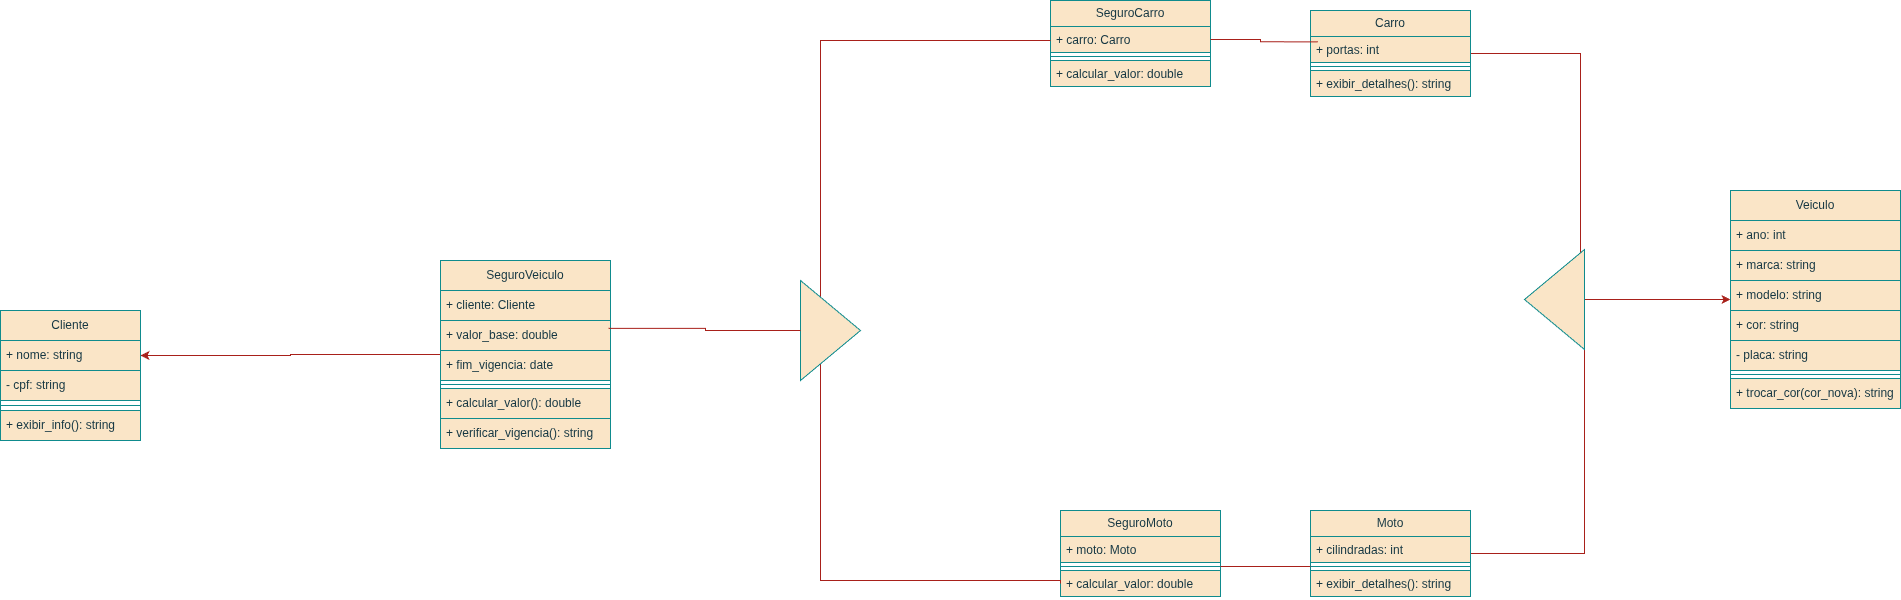

The diagram above was exported from draw.io. Its source (the exported page's mxGraphModel, read from the mxfile embedded in the PNG):
<mxGraphModel dx="3673" dy="1962" grid="1" gridSize="10" guides="1" tooltips="1" connect="1" arrows="1" fold="1" page="1" pageScale="1" pageWidth="827" pageHeight="1169" background="light-dark(#FFFFFF,#FFFFFF)" math="0" shadow="0">
  <root>
    <mxCell id="0" />
    <mxCell id="1" parent="0" />
    <mxCell id="GQlUKMQNHi5qpECnvPFi-2" parent="1" style="swimlane;fontStyle=0;childLayout=stackLayout;horizontal=1;startSize=30;horizontalStack=0;resizeParent=1;resizeParentMax=0;resizeLast=0;collapsible=1;marginBottom=0;whiteSpace=wrap;html=1;fillColor=#FAE5C7;strokeColor=#0F8B8D;fontColor=#143642;labelBackgroundColor=none;" value="Cliente" vertex="1">
      <mxGeometry height="130" width="140" x="130" y="450" as="geometry" />
    </mxCell>
    <mxCell id="GQlUKMQNHi5qpECnvPFi-3" parent="GQlUKMQNHi5qpECnvPFi-2" style="text;strokeColor=#0F8B8D;fillColor=#FAE5C7;align=left;verticalAlign=middle;spacingLeft=4;spacingRight=4;overflow=hidden;points=[[0,0.5],[1,0.5]];portConstraint=eastwest;rotatable=0;whiteSpace=wrap;html=1;fontColor=#143642;labelBackgroundColor=none;" value="+ nome: string" vertex="1">
      <mxGeometry height="30" width="140" y="30" as="geometry" />
    </mxCell>
    <mxCell id="GQlUKMQNHi5qpECnvPFi-4" parent="GQlUKMQNHi5qpECnvPFi-2" style="text;strokeColor=#0F8B8D;fillColor=#FAE5C7;align=left;verticalAlign=middle;spacingLeft=4;spacingRight=4;overflow=hidden;points=[[0,0.5],[1,0.5]];portConstraint=eastwest;rotatable=0;whiteSpace=wrap;html=1;fontColor=#143642;labelBackgroundColor=none;" value="- cpf: string" vertex="1">
      <mxGeometry height="30" width="140" y="60" as="geometry" />
    </mxCell>
    <mxCell id="GQlUKMQNHi5qpECnvPFi-83" parent="GQlUKMQNHi5qpECnvPFi-2" style="line;strokeWidth=1;rotatable=0;dashed=0;labelPosition=right;align=left;verticalAlign=middle;spacingTop=0;spacingLeft=6;points=[];portConstraint=eastwest;fillColor=#FAE5C7;strokeColor=#0F8B8D;fontColor=#143642;labelBackgroundColor=none;" value="" vertex="1">
      <mxGeometry height="10" width="140" y="90" as="geometry" />
    </mxCell>
    <mxCell id="GQlUKMQNHi5qpECnvPFi-82" parent="GQlUKMQNHi5qpECnvPFi-2" style="text;strokeColor=#0F8B8D;fillColor=#FAE5C7;align=left;verticalAlign=middle;spacingLeft=4;spacingRight=4;overflow=hidden;points=[[0,0.5],[1,0.5]];portConstraint=eastwest;rotatable=0;whiteSpace=wrap;html=1;fontColor=#143642;labelBackgroundColor=none;" value="+ exibir_info(): string" vertex="1">
      <mxGeometry height="30" width="140" y="100" as="geometry" />
    </mxCell>
    <mxCell id="GQlUKMQNHi5qpECnvPFi-6" parent="1" style="swimlane;fontStyle=0;childLayout=stackLayout;horizontal=1;startSize=30;horizontalStack=0;resizeParent=1;resizeParentMax=0;resizeLast=0;collapsible=1;marginBottom=0;whiteSpace=wrap;html=1;fillColor=#FAE5C7;strokeColor=#0F8B8D;fontColor=#143642;labelBackgroundColor=none;" value="Veiculo" vertex="1">
      <mxGeometry height="218" width="170" x="1860" y="330" as="geometry" />
    </mxCell>
    <mxCell id="GQlUKMQNHi5qpECnvPFi-7" parent="GQlUKMQNHi5qpECnvPFi-6" style="text;strokeColor=#0F8B8D;fillColor=#FAE5C7;align=left;verticalAlign=middle;spacingLeft=4;spacingRight=4;overflow=hidden;points=[[0,0.5],[1,0.5]];portConstraint=eastwest;rotatable=0;whiteSpace=wrap;html=1;fontColor=#143642;labelBackgroundColor=none;" value="+ ano: int" vertex="1">
      <mxGeometry height="30" width="170" y="30" as="geometry" />
    </mxCell>
    <mxCell id="GQlUKMQNHi5qpECnvPFi-8" parent="GQlUKMQNHi5qpECnvPFi-6" style="text;strokeColor=#0F8B8D;fillColor=#FAE5C7;align=left;verticalAlign=middle;spacingLeft=4;spacingRight=4;overflow=hidden;points=[[0,0.5],[1,0.5]];portConstraint=eastwest;rotatable=0;whiteSpace=wrap;html=1;fontColor=#143642;labelBackgroundColor=none;" value="+ marca: string" vertex="1">
      <mxGeometry height="30" width="170" y="60" as="geometry" />
    </mxCell>
    <mxCell id="GQlUKMQNHi5qpECnvPFi-31" parent="GQlUKMQNHi5qpECnvPFi-6" style="text;strokeColor=#0F8B8D;fillColor=#FAE5C7;align=left;verticalAlign=middle;spacingLeft=4;spacingRight=4;overflow=hidden;points=[[0,0.5],[1,0.5]];portConstraint=eastwest;rotatable=0;whiteSpace=wrap;html=1;fontColor=#143642;labelBackgroundColor=none;" value="+ modelo: string&lt;span style=&quot;color: rgba(0, 0, 0, 0); font-family: monospace; font-size: 0px; text-wrap-mode: nowrap;&quot;&gt;%3CmxGraphModel%3E%3Croot%3E%3CmxCell%20id%3D%220%22%2F%3E%3CmxCell%20id%3D%221%22%20parent%3D%220%22%2F%3E%3CmxCell%20id%3D%222%22%20parent%3D%221%22%20style%3D%22text%3BstrokeColor%3Dnone%3BfillColor%3Dnone%3Balign%3Dleft%3BverticalAlign%3Dmiddle%3BspacingLeft%3D4%3BspacingRight%3D4%3Boverflow%3Dhidden%3Bpoints%3D%5B%5B0%2C0.5%5D%2C%5B1%2C0.5%5D%5D%3BportConstraint%3Deastwest%3Brotatable%3D0%3BwhiteSpace%3Dwrap%3Bhtml%3D1%3B%22%20value%3D%22-%20marca%3A%20string%22%20vertex%3D%221%22%3E%3CmxGeometry%20height%3D%2230%22%20width%3D%22140%22%20x%3D%22320%22%20y%3D%22350%22%20as%3D%22geometry%22%2F%3E%3C%2FmxCell%3E%3C%2Froot%3E%3C%2FmxGraphModel%3E&lt;/span&gt;" vertex="1">
      <mxGeometry height="30" width="170" y="90" as="geometry" />
    </mxCell>
    <mxCell id="GQlUKMQNHi5qpECnvPFi-33" parent="GQlUKMQNHi5qpECnvPFi-6" style="text;strokeColor=#0F8B8D;fillColor=#FAE5C7;align=left;verticalAlign=middle;spacingLeft=4;spacingRight=4;overflow=hidden;points=[[0,0.5],[1,0.5]];portConstraint=eastwest;rotatable=0;whiteSpace=wrap;html=1;fontColor=#143642;labelBackgroundColor=none;" value="+ cor: string" vertex="1">
      <mxGeometry height="30" width="170" y="120" as="geometry" />
    </mxCell>
    <mxCell id="GQlUKMQNHi5qpECnvPFi-32" parent="GQlUKMQNHi5qpECnvPFi-6" style="text;strokeColor=#0F8B8D;fillColor=#FAE5C7;align=left;verticalAlign=middle;spacingLeft=4;spacingRight=4;overflow=hidden;points=[[0,0.5],[1,0.5]];portConstraint=eastwest;rotatable=0;whiteSpace=wrap;html=1;fontColor=#143642;labelBackgroundColor=none;" value="- placa: string" vertex="1">
      <mxGeometry height="30" width="170" y="150" as="geometry" />
    </mxCell>
    <mxCell id="GQlUKMQNHi5qpECnvPFi-34" parent="GQlUKMQNHi5qpECnvPFi-6" style="line;strokeWidth=1;fillColor=#FAE5C7;align=left;verticalAlign=middle;spacingTop=-1;spacingLeft=3;spacingRight=3;rotatable=0;labelPosition=right;points=[];portConstraint=eastwest;strokeColor=#0F8B8D;fontColor=#143642;labelBackgroundColor=none;" value="" vertex="1">
      <mxGeometry height="8" width="170" y="180" as="geometry" />
    </mxCell>
    <mxCell id="GQlUKMQNHi5qpECnvPFi-35" parent="GQlUKMQNHi5qpECnvPFi-6" style="text;strokeColor=#0F8B8D;fillColor=#FAE5C7;align=left;verticalAlign=middle;spacingLeft=4;spacingRight=4;overflow=hidden;points=[[0,0.5],[1,0.5]];portConstraint=eastwest;rotatable=0;whiteSpace=wrap;html=1;fontColor=#143642;labelBackgroundColor=none;" value="+ trocar_cor(cor_nova): string" vertex="1">
      <mxGeometry height="30" width="170" y="188" as="geometry" />
    </mxCell>
    <mxCell id="GQlUKMQNHi5qpECnvPFi-78" edge="1" parent="1" source="GQlUKMQNHi5qpECnvPFi-36" style="edgeStyle=orthogonalEdgeStyle;rounded=0;orthogonalLoop=1;jettySize=auto;html=1;entryX=0.067;entryY=0.927;entryDx=0;entryDy=0;entryPerimeter=0;endArrow=none;endFill=0;fillColor=#FAE5C7;strokeColor=#A8201A;labelBackgroundColor=none;fontColor=default;" target="GQlUKMQNHi5qpECnvPFi-76">
      <mxGeometry relative="1" as="geometry">
        <mxPoint x="1710" y="193" as="targetPoint" />
      </mxGeometry>
    </mxCell>
    <mxCell id="GQlUKMQNHi5qpECnvPFi-36" parent="1" style="swimlane;fontStyle=0;childLayout=stackLayout;horizontal=1;startSize=26;fillColor=#FAE5C7;horizontalStack=0;resizeParent=1;resizeParentMax=0;resizeLast=0;collapsible=1;marginBottom=0;whiteSpace=wrap;html=1;strokeColor=#0F8B8D;fontColor=#143642;labelBackgroundColor=none;" value="Carro" vertex="1">
      <mxGeometry height="86" width="160" x="1440" y="150" as="geometry" />
    </mxCell>
    <mxCell id="GQlUKMQNHi5qpECnvPFi-37" parent="GQlUKMQNHi5qpECnvPFi-36" style="text;strokeColor=#0F8B8D;fillColor=#FAE5C7;align=left;verticalAlign=top;spacingLeft=4;spacingRight=4;overflow=hidden;rotatable=0;points=[[0,0.5],[1,0.5]];portConstraint=eastwest;whiteSpace=wrap;html=1;fontColor=#143642;labelBackgroundColor=none;" value="+ portas: int" vertex="1">
      <mxGeometry height="26" width="160" y="26" as="geometry" />
    </mxCell>
    <mxCell id="GQlUKMQNHi5qpECnvPFi-40" parent="GQlUKMQNHi5qpECnvPFi-36" style="line;strokeWidth=1;fillColor=#FAE5C7;align=left;verticalAlign=middle;spacingTop=-1;spacingLeft=3;spacingRight=3;rotatable=0;labelPosition=right;points=[];portConstraint=eastwest;strokeColor=#0F8B8D;fontColor=#143642;labelBackgroundColor=none;" value="" vertex="1">
      <mxGeometry height="8" width="160" y="52" as="geometry" />
    </mxCell>
    <mxCell id="GQlUKMQNHi5qpECnvPFi-39" parent="GQlUKMQNHi5qpECnvPFi-36" style="text;strokeColor=#0F8B8D;fillColor=#FAE5C7;align=left;verticalAlign=top;spacingLeft=4;spacingRight=4;overflow=hidden;rotatable=0;points=[[0,0.5],[1,0.5]];portConstraint=eastwest;whiteSpace=wrap;html=1;fontColor=#143642;labelBackgroundColor=none;" value="+ exibir_detalhes(): string" vertex="1">
      <mxGeometry height="26" width="160" y="60" as="geometry" />
    </mxCell>
    <mxCell id="GQlUKMQNHi5qpECnvPFi-79" edge="1" parent="1" source="GQlUKMQNHi5qpECnvPFi-41" style="edgeStyle=orthogonalEdgeStyle;rounded=0;orthogonalLoop=1;jettySize=auto;html=1;entryX=0;entryY=0.25;entryDx=0;entryDy=0;endArrow=none;endFill=0;fillColor=#FAE5C7;strokeColor=#A8201A;labelBackgroundColor=none;fontColor=default;" target="GQlUKMQNHi5qpECnvPFi-76">
      <mxGeometry relative="1" as="geometry">
        <Array as="points">
          <mxPoint x="1714" y="693" />
        </Array>
        <mxPoint x="1720" y="693" as="targetPoint" />
      </mxGeometry>
    </mxCell>
    <mxCell id="GQlUKMQNHi5qpECnvPFi-41" parent="1" style="swimlane;fontStyle=0;childLayout=stackLayout;horizontal=1;startSize=26;fillColor=#FAE5C7;horizontalStack=0;resizeParent=1;resizeParentMax=0;resizeLast=0;collapsible=1;marginBottom=0;whiteSpace=wrap;html=1;strokeColor=#0F8B8D;fontColor=#143642;labelBackgroundColor=none;" value="Moto" vertex="1">
      <mxGeometry height="86" width="160" x="1440" y="650" as="geometry" />
    </mxCell>
    <mxCell id="GQlUKMQNHi5qpECnvPFi-42" parent="GQlUKMQNHi5qpECnvPFi-41" style="text;strokeColor=#0F8B8D;fillColor=#FAE5C7;align=left;verticalAlign=top;spacingLeft=4;spacingRight=4;overflow=hidden;rotatable=0;points=[[0,0.5],[1,0.5]];portConstraint=eastwest;whiteSpace=wrap;html=1;fontColor=#143642;labelBackgroundColor=none;" value="+ cilindradas: int" vertex="1">
      <mxGeometry height="26" width="160" y="26" as="geometry" />
    </mxCell>
    <mxCell id="GQlUKMQNHi5qpECnvPFi-43" parent="GQlUKMQNHi5qpECnvPFi-41" style="line;strokeWidth=1;fillColor=#FAE5C7;align=left;verticalAlign=middle;spacingTop=-1;spacingLeft=3;spacingRight=3;rotatable=0;labelPosition=right;points=[];portConstraint=eastwest;strokeColor=#0F8B8D;fontColor=#143642;labelBackgroundColor=none;" value="" vertex="1">
      <mxGeometry height="8" width="160" y="52" as="geometry" />
    </mxCell>
    <mxCell id="GQlUKMQNHi5qpECnvPFi-44" parent="GQlUKMQNHi5qpECnvPFi-41" style="text;strokeColor=#0F8B8D;fillColor=#FAE5C7;align=left;verticalAlign=top;spacingLeft=4;spacingRight=4;overflow=hidden;rotatable=0;points=[[0,0.5],[1,0.5]];portConstraint=eastwest;whiteSpace=wrap;html=1;fontColor=#143642;labelBackgroundColor=none;" value="+ exibir_detalhes(): string" vertex="1">
      <mxGeometry height="26" width="160" y="60" as="geometry" />
    </mxCell>
    <mxCell id="GQlUKMQNHi5qpECnvPFi-69" edge="1" parent="1" source="GQlUKMQNHi5qpECnvPFi-47" style="edgeStyle=orthogonalEdgeStyle;rounded=0;orthogonalLoop=1;jettySize=auto;html=1;fillColor=#FAE5C7;strokeColor=#A8201A;labelBackgroundColor=none;fontColor=default;" target="GQlUKMQNHi5qpECnvPFi-3">
      <mxGeometry relative="1" as="geometry" />
    </mxCell>
    <mxCell id="GQlUKMQNHi5qpECnvPFi-47" parent="1" style="swimlane;fontStyle=0;childLayout=stackLayout;horizontal=1;startSize=30;horizontalStack=0;resizeParent=1;resizeParentMax=0;resizeLast=0;collapsible=1;marginBottom=0;whiteSpace=wrap;html=1;fillColor=#FAE5C7;strokeColor=#0F8B8D;fontColor=#143642;labelBackgroundColor=none;" value="SeguroVeiculo" vertex="1">
      <mxGeometry height="188" width="170" x="570" y="400" as="geometry" />
    </mxCell>
    <mxCell id="GQlUKMQNHi5qpECnvPFi-48" parent="GQlUKMQNHi5qpECnvPFi-47" style="text;strokeColor=#0F8B8D;fillColor=#FAE5C7;align=left;verticalAlign=middle;spacingLeft=4;spacingRight=4;overflow=hidden;points=[[0,0.5],[1,0.5]];portConstraint=eastwest;rotatable=0;whiteSpace=wrap;html=1;fontColor=#143642;labelBackgroundColor=none;" value="+ cliente: Cliente" vertex="1">
      <mxGeometry height="30" width="170" y="30" as="geometry" />
    </mxCell>
    <mxCell id="GQlUKMQNHi5qpECnvPFi-49" parent="GQlUKMQNHi5qpECnvPFi-47" style="text;strokeColor=#0F8B8D;fillColor=#FAE5C7;align=left;verticalAlign=middle;spacingLeft=4;spacingRight=4;overflow=hidden;points=[[0,0.5],[1,0.5]];portConstraint=eastwest;rotatable=0;whiteSpace=wrap;html=1;fontColor=#143642;labelBackgroundColor=none;" value="+ valor_base: double" vertex="1">
      <mxGeometry height="30" width="170" y="60" as="geometry" />
    </mxCell>
    <mxCell id="GQlUKMQNHi5qpECnvPFi-52" parent="GQlUKMQNHi5qpECnvPFi-47" style="text;strokeColor=#0F8B8D;fillColor=#FAE5C7;align=left;verticalAlign=middle;spacingLeft=4;spacingRight=4;overflow=hidden;points=[[0,0.5],[1,0.5]];portConstraint=eastwest;rotatable=0;whiteSpace=wrap;html=1;fontColor=#143642;labelBackgroundColor=none;" value="+ fim_vigencia: date" vertex="1">
      <mxGeometry height="30" width="170" y="90" as="geometry" />
    </mxCell>
    <mxCell id="GQlUKMQNHi5qpECnvPFi-53" parent="GQlUKMQNHi5qpECnvPFi-47" style="line;strokeWidth=1;fillColor=#FAE5C7;align=left;verticalAlign=middle;spacingTop=-1;spacingLeft=3;spacingRight=3;rotatable=0;labelPosition=right;points=[];portConstraint=eastwest;strokeColor=#0F8B8D;fontColor=#143642;labelBackgroundColor=none;" value="" vertex="1">
      <mxGeometry height="8" width="170" y="120" as="geometry" />
    </mxCell>
    <mxCell id="GQlUKMQNHi5qpECnvPFi-54" parent="GQlUKMQNHi5qpECnvPFi-47" style="text;strokeColor=#0F8B8D;fillColor=#FAE5C7;align=left;verticalAlign=middle;spacingLeft=4;spacingRight=4;overflow=hidden;points=[[0,0.5],[1,0.5]];portConstraint=eastwest;rotatable=0;whiteSpace=wrap;html=1;fontColor=#143642;labelBackgroundColor=none;" value="+ calcular_valor(): double" vertex="1">
      <mxGeometry height="30" width="170" y="128" as="geometry" />
    </mxCell>
    <mxCell id="GQlUKMQNHi5qpECnvPFi-84" parent="GQlUKMQNHi5qpECnvPFi-47" style="text;strokeColor=#0F8B8D;fillColor=#FAE5C7;align=left;verticalAlign=middle;spacingLeft=4;spacingRight=4;overflow=hidden;points=[[0,0.5],[1,0.5]];portConstraint=eastwest;rotatable=0;whiteSpace=wrap;html=1;fontColor=#143642;labelBackgroundColor=none;" value="+ verificar_vigencia(): string" vertex="1">
      <mxGeometry height="30" width="170" y="158" as="geometry" />
    </mxCell>
    <mxCell id="GQlUKMQNHi5qpECnvPFi-58" parent="1" style="swimlane;fontStyle=0;childLayout=stackLayout;horizontal=1;startSize=26;fillColor=#FAE5C7;horizontalStack=0;resizeParent=1;resizeParentMax=0;resizeLast=0;collapsible=1;marginBottom=0;whiteSpace=wrap;html=1;strokeColor=#0F8B8D;fontColor=#143642;labelBackgroundColor=none;" value="SeguroCarro" vertex="1">
      <mxGeometry height="86" width="160" x="1180" y="140" as="geometry" />
    </mxCell>
    <mxCell id="GQlUKMQNHi5qpECnvPFi-59" parent="GQlUKMQNHi5qpECnvPFi-58" style="text;strokeColor=#0F8B8D;fillColor=#FAE5C7;align=left;verticalAlign=top;spacingLeft=4;spacingRight=4;overflow=hidden;rotatable=0;points=[[0,0.5],[1,0.5]];portConstraint=eastwest;whiteSpace=wrap;html=1;fontColor=#143642;labelBackgroundColor=none;" value="+ carro: Carro" vertex="1">
      <mxGeometry height="26" width="160" y="26" as="geometry" />
    </mxCell>
    <mxCell id="GQlUKMQNHi5qpECnvPFi-60" parent="GQlUKMQNHi5qpECnvPFi-58" style="line;strokeWidth=1;fillColor=#FAE5C7;align=left;verticalAlign=middle;spacingTop=-1;spacingLeft=3;spacingRight=3;rotatable=0;labelPosition=right;points=[];portConstraint=eastwest;strokeColor=#0F8B8D;fontColor=#143642;labelBackgroundColor=none;" value="" vertex="1">
      <mxGeometry height="8" width="160" y="52" as="geometry" />
    </mxCell>
    <mxCell id="GQlUKMQNHi5qpECnvPFi-61" parent="GQlUKMQNHi5qpECnvPFi-58" style="text;strokeColor=#0F8B8D;fillColor=#FAE5C7;align=left;verticalAlign=top;spacingLeft=4;spacingRight=4;overflow=hidden;rotatable=0;points=[[0,0.5],[1,0.5]];portConstraint=eastwest;whiteSpace=wrap;html=1;fontColor=#143642;labelBackgroundColor=none;" value="+ calcular_valor: double" vertex="1">
      <mxGeometry height="26" width="160" y="60" as="geometry" />
    </mxCell>
    <mxCell id="GQlUKMQNHi5qpECnvPFi-62" parent="1" style="swimlane;fontStyle=0;childLayout=stackLayout;horizontal=1;startSize=26;fillColor=#FAE5C7;horizontalStack=0;resizeParent=1;resizeParentMax=0;resizeLast=0;collapsible=1;marginBottom=0;whiteSpace=wrap;html=1;strokeColor=#0F8B8D;fontColor=#143642;labelBackgroundColor=none;" value="SeguroMoto" vertex="1">
      <mxGeometry height="86" width="160" x="1190" y="650" as="geometry" />
    </mxCell>
    <mxCell id="GQlUKMQNHi5qpECnvPFi-63" parent="GQlUKMQNHi5qpECnvPFi-62" style="text;strokeColor=#0F8B8D;fillColor=#FAE5C7;align=left;verticalAlign=top;spacingLeft=4;spacingRight=4;overflow=hidden;rotatable=0;points=[[0,0.5],[1,0.5]];portConstraint=eastwest;whiteSpace=wrap;html=1;fontColor=#143642;labelBackgroundColor=none;" value="+ moto: Moto" vertex="1">
      <mxGeometry height="26" width="160" y="26" as="geometry" />
    </mxCell>
    <mxCell id="GQlUKMQNHi5qpECnvPFi-80" edge="1" parent="GQlUKMQNHi5qpECnvPFi-62" source="GQlUKMQNHi5qpECnvPFi-64" style="edgeStyle=orthogonalEdgeStyle;rounded=0;orthogonalLoop=1;jettySize=auto;html=1;endArrow=none;endFill=0;fillColor=#FAE5C7;strokeColor=#A8201A;labelBackgroundColor=none;fontColor=default;">
      <mxGeometry relative="1" as="geometry">
        <mxPoint x="250" y="56.00000000000023" as="targetPoint" />
      </mxGeometry>
    </mxCell>
    <mxCell id="GQlUKMQNHi5qpECnvPFi-64" parent="GQlUKMQNHi5qpECnvPFi-62" style="line;strokeWidth=1;fillColor=#FAE5C7;align=left;verticalAlign=middle;spacingTop=-1;spacingLeft=3;spacingRight=3;rotatable=0;labelPosition=right;points=[];portConstraint=eastwest;strokeColor=#0F8B8D;fontColor=#143642;labelBackgroundColor=none;" value="" vertex="1">
      <mxGeometry height="8" width="160" y="52" as="geometry" />
    </mxCell>
    <mxCell id="GQlUKMQNHi5qpECnvPFi-65" parent="GQlUKMQNHi5qpECnvPFi-62" style="text;strokeColor=#0F8B8D;fillColor=#FAE5C7;align=left;verticalAlign=top;spacingLeft=4;spacingRight=4;overflow=hidden;rotatable=0;points=[[0,0.5],[1,0.5]];portConstraint=eastwest;whiteSpace=wrap;html=1;fontColor=#143642;labelBackgroundColor=none;" value="+ calcular_valor: double" vertex="1">
      <mxGeometry height="26" width="160" y="60" as="geometry" />
    </mxCell>
    <mxCell id="GQlUKMQNHi5qpECnvPFi-74" edge="1" parent="1" source="GQlUKMQNHi5qpECnvPFi-70" style="edgeStyle=orthogonalEdgeStyle;rounded=0;orthogonalLoop=1;jettySize=auto;html=1;endArrow=none;endFill=0;fillColor=#FAE5C7;strokeColor=#A8201A;labelBackgroundColor=none;fontColor=default;" target="GQlUKMQNHi5qpECnvPFi-59">
      <mxGeometry relative="1" as="geometry">
        <Array as="points">
          <mxPoint x="950" y="180" />
        </Array>
        <mxPoint x="960" y="180" as="targetPoint" />
      </mxGeometry>
    </mxCell>
    <mxCell id="GQlUKMQNHi5qpECnvPFi-75" edge="1" parent="1" source="GQlUKMQNHi5qpECnvPFi-70" style="edgeStyle=orthogonalEdgeStyle;rounded=0;orthogonalLoop=1;jettySize=auto;html=1;entryX=0;entryY=0.5;entryDx=0;entryDy=0;endArrow=none;endFill=0;fillColor=#FAE5C7;strokeColor=#A8201A;labelBackgroundColor=none;fontColor=default;" target="GQlUKMQNHi5qpECnvPFi-65">
      <mxGeometry relative="1" as="geometry">
        <Array as="points">
          <mxPoint x="950" y="720" />
          <mxPoint x="1190" y="720" />
        </Array>
        <mxPoint x="960" y="720" as="targetPoint" />
      </mxGeometry>
    </mxCell>
    <mxCell id="GQlUKMQNHi5qpECnvPFi-70" parent="1" style="triangle;whiteSpace=wrap;html=1;direction=east;fillColor=#FAE5C7;strokeColor=#0F8B8D;fontColor=#143642;labelBackgroundColor=none;" value="" vertex="1">
      <mxGeometry height="100" width="60" x="930" y="420" as="geometry" />
    </mxCell>
    <mxCell id="GQlUKMQNHi5qpECnvPFi-71" edge="1" parent="1" source="GQlUKMQNHi5qpECnvPFi-70" style="edgeStyle=orthogonalEdgeStyle;rounded=0;orthogonalLoop=1;jettySize=auto;html=1;endArrow=none;endFill=0;entryX=0.988;entryY=0.264;entryDx=0;entryDy=0;entryPerimeter=0;fillColor=#FAE5C7;strokeColor=#A8201A;labelBackgroundColor=none;fontColor=default;" target="GQlUKMQNHi5qpECnvPFi-49">
      <mxGeometry relative="1" as="geometry">
        <mxPoint x="770" y="453" as="targetPoint" />
      </mxGeometry>
    </mxCell>
    <mxCell id="GQlUKMQNHi5qpECnvPFi-77" edge="1" parent="1" source="GQlUKMQNHi5qpECnvPFi-76" style="edgeStyle=orthogonalEdgeStyle;rounded=0;orthogonalLoop=1;jettySize=auto;html=1;entryX=0;entryY=0.5;entryDx=0;entryDy=0;fillColor=#FAE5C7;strokeColor=#A8201A;labelBackgroundColor=none;fontColor=default;" target="GQlUKMQNHi5qpECnvPFi-6">
      <mxGeometry relative="1" as="geometry" />
    </mxCell>
    <mxCell id="GQlUKMQNHi5qpECnvPFi-76" parent="1" style="triangle;whiteSpace=wrap;html=1;direction=west;fillColor=#FAE5C7;strokeColor=#0F8B8D;fontColor=#143642;labelBackgroundColor=none;" value="" vertex="1">
      <mxGeometry height="100" width="60" x="1654" y="389" as="geometry" />
    </mxCell>
    <mxCell id="GQlUKMQNHi5qpECnvPFi-81" edge="1" parent="1" source="GQlUKMQNHi5qpECnvPFi-59" style="edgeStyle=orthogonalEdgeStyle;rounded=0;orthogonalLoop=1;jettySize=auto;html=1;entryX=0.046;entryY=0.205;entryDx=0;entryDy=0;entryPerimeter=0;endArrow=none;endFill=0;fillColor=#FAE5C7;strokeColor=#A8201A;labelBackgroundColor=none;fontColor=default;" target="GQlUKMQNHi5qpECnvPFi-37">
      <mxGeometry relative="1" as="geometry" />
    </mxCell>
  </root>
</mxGraphModel>